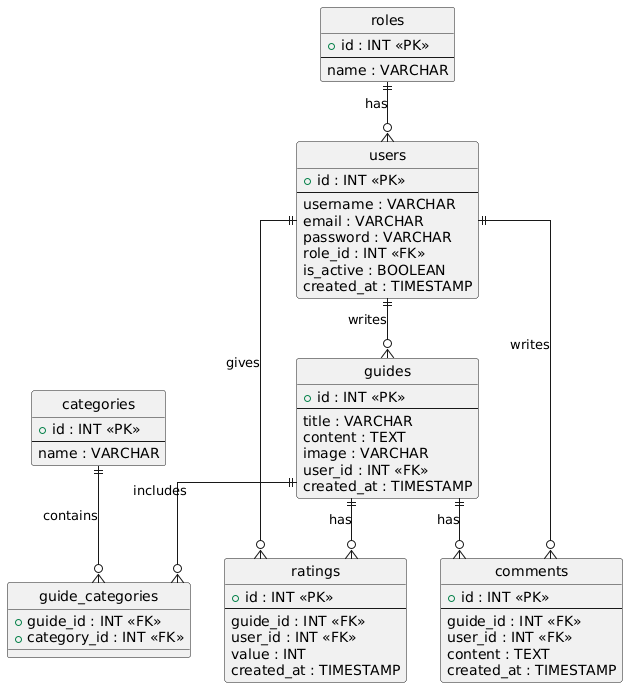

The diagram above was rendered by PlantUML. Its source (embedded in the PNG):
@startuml
' =========================
' STYLE
' =========================
hide circle
skinparam linetype ortho
skinparam entity {
    BackgroundColor #F9F9F9
    BorderColor #333
}

' =========================
' ENTITIES
' =========================

entity users {
    +id : INT <<PK>>
    --
    username : VARCHAR
    email : VARCHAR
    password : VARCHAR
    role_id : INT <<FK>>
    is_active : BOOLEAN
    created_at : TIMESTAMP
}

entity roles {
    +id : INT <<PK>>
    --
    name : VARCHAR
}

entity guides {
    +id : INT <<PK>>
    --
    title : VARCHAR
    content : TEXT
    image : VARCHAR
    user_id : INT <<FK>>
    created_at : TIMESTAMP
}

entity categories {
    +id : INT <<PK>>
    --
    name : VARCHAR
}

entity guide_categories {
    +guide_id : INT <<FK>>
    +category_id : INT <<FK>>
}

entity comments {
    +id : INT <<PK>>
    --
    guide_id : INT <<FK>>
    user_id : INT <<FK>>
    content : TEXT
    created_at : TIMESTAMP
}

entity ratings {
    +id : INT <<PK>>
    --
    guide_id : INT <<FK>>
    user_id : INT <<FK>>
    value : INT
    created_at : TIMESTAMP
}

' =========================
' RELATIONS
' =========================

roles ||--o{ users : has

users ||--o{ guides : writes

users ||--o{ comments : writes

users ||--o{ ratings : gives

guides ||--o{ comments : has

guides ||--o{ ratings : has

guides ||--o{ guide_categories : includes

categories ||--o{ guide_categories : contains
@enduml